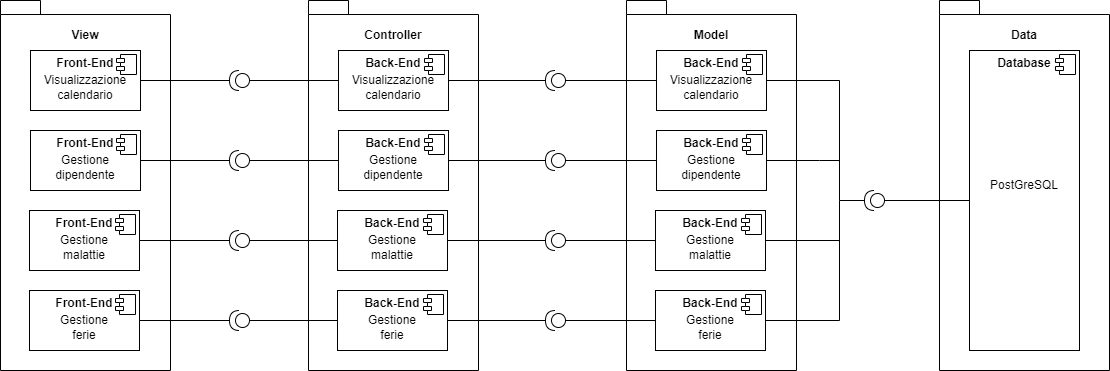

The diagram above was exported from draw.io. Its source (the exported page's mxGraphModel, read from the mxfile embedded in the PNG):
<mxGraphModel dx="1422" dy="766" grid="1" gridSize="10" guides="1" tooltips="1" connect="1" arrows="1" fold="1" page="1" pageScale="1" pageWidth="827" pageHeight="1169" math="0" shadow="0">
  <root>
    <mxCell id="0" />
    <mxCell id="1" parent="0" />
    <mxCell id="iCWnWtrapenhAROrLm87-1" value="" style="shape=folder;fontStyle=1;spacingTop=10;tabWidth=40;tabHeight=14;tabPosition=left;html=1;" parent="1" vertex="1">
      <mxGeometry x="41" y="80" width="170" height="370" as="geometry" />
    </mxCell>
    <mxCell id="iCWnWtrapenhAROrLm87-3" value="&lt;b&gt;View&lt;/b&gt;" style="text;html=1;strokeColor=none;fillColor=none;align=center;verticalAlign=middle;whiteSpace=wrap;rounded=0;" parent="1" vertex="1">
      <mxGeometry x="96" y="100" width="60" height="30" as="geometry" />
    </mxCell>
    <mxCell id="iCWnWtrapenhAROrLm87-4" value="&lt;p style=&quot;margin: 0px ; margin-top: 6px ; text-align: center&quot;&gt;&lt;b&gt;Front-End&lt;/b&gt;&lt;/p&gt;" style="align=left;overflow=fill;html=1;dropTarget=0;" parent="1" vertex="1">
      <mxGeometry x="71" y="130" width="110" height="60" as="geometry" />
    </mxCell>
    <mxCell id="iCWnWtrapenhAROrLm87-5" value="" style="shape=component;jettyWidth=8;jettyHeight=4;" parent="iCWnWtrapenhAROrLm87-4" vertex="1">
      <mxGeometry x="1" width="20" height="20" relative="1" as="geometry">
        <mxPoint x="-24" y="4" as="offset" />
      </mxGeometry>
    </mxCell>
    <mxCell id="iCWnWtrapenhAROrLm87-6" value="&lt;p style=&quot;margin: 0px ; margin-top: 6px ; text-align: center&quot;&gt;&lt;b&gt;Front-End&lt;/b&gt;&lt;/p&gt;" style="align=left;overflow=fill;html=1;dropTarget=0;" parent="1" vertex="1">
      <mxGeometry x="71" y="210" width="110" height="60" as="geometry" />
    </mxCell>
    <mxCell id="iCWnWtrapenhAROrLm87-7" value="" style="shape=component;jettyWidth=8;jettyHeight=4;" parent="iCWnWtrapenhAROrLm87-6" vertex="1">
      <mxGeometry x="1" width="20" height="20" relative="1" as="geometry">
        <mxPoint x="-24" y="4" as="offset" />
      </mxGeometry>
    </mxCell>
    <mxCell id="iCWnWtrapenhAROrLm87-8" value="&lt;p style=&quot;margin: 0px ; margin-top: 6px ; text-align: center&quot;&gt;&lt;b&gt;Front-End&lt;/b&gt;&lt;/p&gt;" style="align=left;overflow=fill;html=1;dropTarget=0;" parent="1" vertex="1">
      <mxGeometry x="70" y="290" width="110" height="60" as="geometry" />
    </mxCell>
    <mxCell id="iCWnWtrapenhAROrLm87-9" value="" style="shape=component;jettyWidth=8;jettyHeight=4;" parent="iCWnWtrapenhAROrLm87-8" vertex="1">
      <mxGeometry x="1" width="20" height="20" relative="1" as="geometry">
        <mxPoint x="-24" y="4" as="offset" />
      </mxGeometry>
    </mxCell>
    <mxCell id="iCWnWtrapenhAROrLm87-10" value="&lt;p style=&quot;margin: 0px ; margin-top: 6px ; text-align: center&quot;&gt;&lt;b&gt;Front-End&lt;/b&gt;&lt;/p&gt;" style="align=left;overflow=fill;html=1;dropTarget=0;" parent="1" vertex="1">
      <mxGeometry x="70" y="370" width="110" height="60" as="geometry" />
    </mxCell>
    <mxCell id="iCWnWtrapenhAROrLm87-11" value="" style="shape=component;jettyWidth=8;jettyHeight=4;" parent="iCWnWtrapenhAROrLm87-10" vertex="1">
      <mxGeometry x="1" width="20" height="20" relative="1" as="geometry">
        <mxPoint x="-24" y="4" as="offset" />
      </mxGeometry>
    </mxCell>
    <mxCell id="iCWnWtrapenhAROrLm87-12" value="Visualizzazione calendario" style="text;html=1;strokeColor=none;fillColor=none;align=center;verticalAlign=middle;whiteSpace=wrap;rounded=0;" parent="1" vertex="1">
      <mxGeometry x="96" y="152" width="60" height="30" as="geometry" />
    </mxCell>
    <mxCell id="iCWnWtrapenhAROrLm87-13" value="Gestione dipendente" style="text;html=1;strokeColor=none;fillColor=none;align=center;verticalAlign=middle;whiteSpace=wrap;rounded=0;" parent="1" vertex="1">
      <mxGeometry x="96" y="232" width="60" height="30" as="geometry" />
    </mxCell>
    <mxCell id="iCWnWtrapenhAROrLm87-14" value="Gestione malattie" style="text;html=1;strokeColor=none;fillColor=none;align=center;verticalAlign=middle;whiteSpace=wrap;rounded=0;" parent="1" vertex="1">
      <mxGeometry x="95" y="312" width="60" height="30" as="geometry" />
    </mxCell>
    <mxCell id="iCWnWtrapenhAROrLm87-15" value="Gestione ferie" style="text;html=1;strokeColor=none;fillColor=none;align=center;verticalAlign=middle;whiteSpace=wrap;rounded=0;" parent="1" vertex="1">
      <mxGeometry x="95" y="392" width="60" height="30" as="geometry" />
    </mxCell>
    <mxCell id="iCWnWtrapenhAROrLm87-16" value="" style="shape=folder;fontStyle=1;spacingTop=10;tabWidth=40;tabHeight=14;tabPosition=left;html=1;" parent="1" vertex="1">
      <mxGeometry x="349" y="80" width="170" height="370" as="geometry" />
    </mxCell>
    <mxCell id="iCWnWtrapenhAROrLm87-17" value="&lt;b&gt;Controller&lt;/b&gt;" style="text;html=1;strokeColor=none;fillColor=none;align=center;verticalAlign=middle;whiteSpace=wrap;rounded=0;" parent="1" vertex="1">
      <mxGeometry x="404" y="100" width="60" height="30" as="geometry" />
    </mxCell>
    <mxCell id="iCWnWtrapenhAROrLm87-18" value="&lt;p style=&quot;margin: 0px ; margin-top: 6px ; text-align: center&quot;&gt;&lt;b&gt;Back-End&lt;/b&gt;&lt;/p&gt;" style="align=left;overflow=fill;html=1;dropTarget=0;" parent="1" vertex="1">
      <mxGeometry x="379" y="130" width="110" height="60" as="geometry" />
    </mxCell>
    <mxCell id="iCWnWtrapenhAROrLm87-19" value="" style="shape=component;jettyWidth=8;jettyHeight=4;" parent="iCWnWtrapenhAROrLm87-18" vertex="1">
      <mxGeometry x="1" width="20" height="20" relative="1" as="geometry">
        <mxPoint x="-24" y="4" as="offset" />
      </mxGeometry>
    </mxCell>
    <mxCell id="iCWnWtrapenhAROrLm87-20" value="&lt;p style=&quot;margin: 0px ; margin-top: 6px ; text-align: center&quot;&gt;&lt;b&gt;Back-End&lt;/b&gt;&lt;/p&gt;" style="align=left;overflow=fill;html=1;dropTarget=0;" parent="1" vertex="1">
      <mxGeometry x="379" y="210" width="110" height="60" as="geometry" />
    </mxCell>
    <mxCell id="iCWnWtrapenhAROrLm87-21" value="" style="shape=component;jettyWidth=8;jettyHeight=4;" parent="iCWnWtrapenhAROrLm87-20" vertex="1">
      <mxGeometry x="1" width="20" height="20" relative="1" as="geometry">
        <mxPoint x="-24" y="4" as="offset" />
      </mxGeometry>
    </mxCell>
    <mxCell id="iCWnWtrapenhAROrLm87-22" value="&lt;p style=&quot;margin: 0px ; margin-top: 6px ; text-align: center&quot;&gt;&lt;b&gt;Back-End&lt;/b&gt;&lt;/p&gt;" style="align=left;overflow=fill;html=1;dropTarget=0;" parent="1" vertex="1">
      <mxGeometry x="378" y="290" width="110" height="60" as="geometry" />
    </mxCell>
    <mxCell id="iCWnWtrapenhAROrLm87-23" value="" style="shape=component;jettyWidth=8;jettyHeight=4;" parent="iCWnWtrapenhAROrLm87-22" vertex="1">
      <mxGeometry x="1" width="20" height="20" relative="1" as="geometry">
        <mxPoint x="-24" y="4" as="offset" />
      </mxGeometry>
    </mxCell>
    <mxCell id="iCWnWtrapenhAROrLm87-24" value="&lt;p style=&quot;margin: 0px ; margin-top: 6px ; text-align: center&quot;&gt;&lt;b&gt;Back-End&lt;/b&gt;&lt;/p&gt;" style="align=left;overflow=fill;html=1;dropTarget=0;" parent="1" vertex="1">
      <mxGeometry x="378" y="370" width="110" height="60" as="geometry" />
    </mxCell>
    <mxCell id="iCWnWtrapenhAROrLm87-25" value="" style="shape=component;jettyWidth=8;jettyHeight=4;" parent="iCWnWtrapenhAROrLm87-24" vertex="1">
      <mxGeometry x="1" width="20" height="20" relative="1" as="geometry">
        <mxPoint x="-24" y="4" as="offset" />
      </mxGeometry>
    </mxCell>
    <mxCell id="iCWnWtrapenhAROrLm87-26" value="Visualizzazione calendario" style="text;html=1;strokeColor=none;fillColor=none;align=center;verticalAlign=middle;whiteSpace=wrap;rounded=0;" parent="1" vertex="1">
      <mxGeometry x="404" y="152" width="60" height="30" as="geometry" />
    </mxCell>
    <mxCell id="iCWnWtrapenhAROrLm87-27" value="Gestione dipendente" style="text;html=1;strokeColor=none;fillColor=none;align=center;verticalAlign=middle;whiteSpace=wrap;rounded=0;" parent="1" vertex="1">
      <mxGeometry x="404" y="232" width="60" height="30" as="geometry" />
    </mxCell>
    <mxCell id="iCWnWtrapenhAROrLm87-28" value="Gestione malattie" style="text;html=1;strokeColor=none;fillColor=none;align=center;verticalAlign=middle;whiteSpace=wrap;rounded=0;" parent="1" vertex="1">
      <mxGeometry x="403" y="312" width="60" height="30" as="geometry" />
    </mxCell>
    <mxCell id="iCWnWtrapenhAROrLm87-29" value="Gestione ferie" style="text;html=1;strokeColor=none;fillColor=none;align=center;verticalAlign=middle;whiteSpace=wrap;rounded=0;" parent="1" vertex="1">
      <mxGeometry x="403" y="392" width="60" height="30" as="geometry" />
    </mxCell>
    <mxCell id="iCWnWtrapenhAROrLm87-30" value="" style="shape=folder;fontStyle=1;spacingTop=10;tabWidth=40;tabHeight=14;tabPosition=left;html=1;" parent="1" vertex="1">
      <mxGeometry x="667" y="80" width="170" height="370" as="geometry" />
    </mxCell>
    <mxCell id="iCWnWtrapenhAROrLm87-31" value="&lt;b&gt;Model&lt;/b&gt;" style="text;html=1;strokeColor=none;fillColor=none;align=center;verticalAlign=middle;whiteSpace=wrap;rounded=0;" parent="1" vertex="1">
      <mxGeometry x="722" y="100" width="60" height="30" as="geometry" />
    </mxCell>
    <mxCell id="iCWnWtrapenhAROrLm87-32" value="&lt;p style=&quot;margin: 0px ; margin-top: 6px ; text-align: center&quot;&gt;&lt;b&gt;Back-End&lt;/b&gt;&lt;/p&gt;" style="align=left;overflow=fill;html=1;dropTarget=0;" parent="1" vertex="1">
      <mxGeometry x="697" y="130" width="110" height="60" as="geometry" />
    </mxCell>
    <mxCell id="iCWnWtrapenhAROrLm87-33" value="" style="shape=component;jettyWidth=8;jettyHeight=4;" parent="iCWnWtrapenhAROrLm87-32" vertex="1">
      <mxGeometry x="1" width="20" height="20" relative="1" as="geometry">
        <mxPoint x="-24" y="4" as="offset" />
      </mxGeometry>
    </mxCell>
    <mxCell id="iCWnWtrapenhAROrLm87-34" value="&lt;p style=&quot;margin: 0px ; margin-top: 6px ; text-align: center&quot;&gt;&lt;b&gt;Back-End&lt;/b&gt;&lt;/p&gt;" style="align=left;overflow=fill;html=1;dropTarget=0;" parent="1" vertex="1">
      <mxGeometry x="697" y="210" width="110" height="60" as="geometry" />
    </mxCell>
    <mxCell id="iCWnWtrapenhAROrLm87-35" value="" style="shape=component;jettyWidth=8;jettyHeight=4;" parent="iCWnWtrapenhAROrLm87-34" vertex="1">
      <mxGeometry x="1" width="20" height="20" relative="1" as="geometry">
        <mxPoint x="-24" y="4" as="offset" />
      </mxGeometry>
    </mxCell>
    <mxCell id="iCWnWtrapenhAROrLm87-36" value="&lt;p style=&quot;margin: 0px ; margin-top: 6px ; text-align: center&quot;&gt;&lt;b&gt;Back-End&lt;/b&gt;&lt;/p&gt;" style="align=left;overflow=fill;html=1;dropTarget=0;" parent="1" vertex="1">
      <mxGeometry x="696" y="290" width="110" height="60" as="geometry" />
    </mxCell>
    <mxCell id="iCWnWtrapenhAROrLm87-37" value="" style="shape=component;jettyWidth=8;jettyHeight=4;" parent="iCWnWtrapenhAROrLm87-36" vertex="1">
      <mxGeometry x="1" width="20" height="20" relative="1" as="geometry">
        <mxPoint x="-24" y="4" as="offset" />
      </mxGeometry>
    </mxCell>
    <mxCell id="iCWnWtrapenhAROrLm87-38" value="&lt;p style=&quot;margin: 0px ; margin-top: 6px ; text-align: center&quot;&gt;&lt;b&gt;Back-End&lt;/b&gt;&lt;/p&gt;" style="align=left;overflow=fill;html=1;dropTarget=0;" parent="1" vertex="1">
      <mxGeometry x="696" y="370" width="110" height="60" as="geometry" />
    </mxCell>
    <mxCell id="iCWnWtrapenhAROrLm87-39" value="" style="shape=component;jettyWidth=8;jettyHeight=4;" parent="iCWnWtrapenhAROrLm87-38" vertex="1">
      <mxGeometry x="1" width="20" height="20" relative="1" as="geometry">
        <mxPoint x="-24" y="4" as="offset" />
      </mxGeometry>
    </mxCell>
    <mxCell id="iCWnWtrapenhAROrLm87-40" value="Visualizzazione calendario" style="text;html=1;strokeColor=none;fillColor=none;align=center;verticalAlign=middle;whiteSpace=wrap;rounded=0;" parent="1" vertex="1">
      <mxGeometry x="722" y="152" width="60" height="30" as="geometry" />
    </mxCell>
    <mxCell id="iCWnWtrapenhAROrLm87-41" value="Gestione dipendente" style="text;html=1;strokeColor=none;fillColor=none;align=center;verticalAlign=middle;whiteSpace=wrap;rounded=0;" parent="1" vertex="1">
      <mxGeometry x="722" y="232" width="60" height="30" as="geometry" />
    </mxCell>
    <mxCell id="iCWnWtrapenhAROrLm87-42" value="Gestione malattie" style="text;html=1;strokeColor=none;fillColor=none;align=center;verticalAlign=middle;whiteSpace=wrap;rounded=0;" parent="1" vertex="1">
      <mxGeometry x="721" y="312" width="60" height="30" as="geometry" />
    </mxCell>
    <mxCell id="iCWnWtrapenhAROrLm87-43" value="Gestione ferie" style="text;html=1;strokeColor=none;fillColor=none;align=center;verticalAlign=middle;whiteSpace=wrap;rounded=0;" parent="1" vertex="1">
      <mxGeometry x="721" y="392" width="60" height="30" as="geometry" />
    </mxCell>
    <mxCell id="iCWnWtrapenhAROrLm87-44" value="" style="shape=folder;fontStyle=1;spacingTop=10;tabWidth=40;tabHeight=14;tabPosition=left;html=1;" parent="1" vertex="1">
      <mxGeometry x="980" y="80" width="170" height="370" as="geometry" />
    </mxCell>
    <mxCell id="iCWnWtrapenhAROrLm87-45" value="&lt;b&gt;Data&lt;/b&gt;" style="text;html=1;strokeColor=none;fillColor=none;align=center;verticalAlign=middle;whiteSpace=wrap;rounded=0;" parent="1" vertex="1">
      <mxGeometry x="1035" y="100" width="60" height="30" as="geometry" />
    </mxCell>
    <mxCell id="iCWnWtrapenhAROrLm87-52" value="&lt;p style=&quot;margin: 0px ; margin-top: 6px ; text-align: center&quot;&gt;&lt;b&gt;Database&lt;/b&gt;&lt;/p&gt;" style="align=left;overflow=fill;html=1;dropTarget=0;" parent="1" vertex="1">
      <mxGeometry x="1010" y="130" width="110" height="300" as="geometry" />
    </mxCell>
    <mxCell id="iCWnWtrapenhAROrLm87-53" value="" style="shape=component;jettyWidth=8;jettyHeight=4;" parent="iCWnWtrapenhAROrLm87-52" vertex="1">
      <mxGeometry x="1" width="20" height="20" relative="1" as="geometry">
        <mxPoint x="-24" y="4" as="offset" />
      </mxGeometry>
    </mxCell>
    <mxCell id="iCWnWtrapenhAROrLm87-58" value="PostGreSQL" style="text;html=1;strokeColor=none;fillColor=none;align=center;verticalAlign=middle;whiteSpace=wrap;rounded=0;" parent="1" vertex="1">
      <mxGeometry x="1035" y="250" width="60" height="30" as="geometry" />
    </mxCell>
    <mxCell id="iCWnWtrapenhAROrLm87-97" value="" style="shape=providedRequiredInterface;html=1;verticalLabelPosition=bottom;sketch=0;direction=west;" parent="1" vertex="1">
      <mxGeometry x="270" y="150" width="20" height="20" as="geometry" />
    </mxCell>
    <mxCell id="iCWnWtrapenhAROrLm87-98" value="" style="shape=providedRequiredInterface;html=1;verticalLabelPosition=bottom;sketch=0;direction=west;" parent="1" vertex="1">
      <mxGeometry x="270" y="230" width="20" height="20" as="geometry" />
    </mxCell>
    <mxCell id="iCWnWtrapenhAROrLm87-99" value="" style="shape=providedRequiredInterface;html=1;verticalLabelPosition=bottom;sketch=0;direction=west;" parent="1" vertex="1">
      <mxGeometry x="270" y="310" width="20" height="20" as="geometry" />
    </mxCell>
    <mxCell id="iCWnWtrapenhAROrLm87-100" value="" style="shape=providedRequiredInterface;html=1;verticalLabelPosition=bottom;sketch=0;direction=west;" parent="1" vertex="1">
      <mxGeometry x="270" y="390" width="20" height="20" as="geometry" />
    </mxCell>
    <mxCell id="iCWnWtrapenhAROrLm87-101" value="" style="endArrow=none;html=1;rounded=0;entryX=1;entryY=0.5;entryDx=0;entryDy=0;entryPerimeter=0;exitX=1;exitY=0.5;exitDx=0;exitDy=0;" parent="1" source="iCWnWtrapenhAROrLm87-4" target="iCWnWtrapenhAROrLm87-97" edge="1">
      <mxGeometry width="50" height="50" relative="1" as="geometry">
        <mxPoint x="490" y="320" as="sourcePoint" />
        <mxPoint x="540" y="270" as="targetPoint" />
      </mxGeometry>
    </mxCell>
    <mxCell id="iCWnWtrapenhAROrLm87-102" value="" style="endArrow=none;html=1;rounded=0;entryX=0;entryY=0.5;entryDx=0;entryDy=0;entryPerimeter=0;exitX=0;exitY=0.5;exitDx=0;exitDy=0;" parent="1" source="iCWnWtrapenhAROrLm87-18" target="iCWnWtrapenhAROrLm87-97" edge="1">
      <mxGeometry width="50" height="50" relative="1" as="geometry">
        <mxPoint x="490" y="320" as="sourcePoint" />
        <mxPoint x="540" y="270" as="targetPoint" />
      </mxGeometry>
    </mxCell>
    <mxCell id="iCWnWtrapenhAROrLm87-103" value="" style="endArrow=none;html=1;rounded=0;entryX=1;entryY=0.5;entryDx=0;entryDy=0;exitX=1;exitY=0.5;exitDx=0;exitDy=0;exitPerimeter=0;" parent="1" source="iCWnWtrapenhAROrLm87-98" target="iCWnWtrapenhAROrLm87-6" edge="1">
      <mxGeometry width="50" height="50" relative="1" as="geometry">
        <mxPoint x="490" y="320" as="sourcePoint" />
        <mxPoint x="540" y="270" as="targetPoint" />
      </mxGeometry>
    </mxCell>
    <mxCell id="iCWnWtrapenhAROrLm87-104" value="" style="endArrow=none;html=1;rounded=0;entryX=0;entryY=0.5;entryDx=0;entryDy=0;entryPerimeter=0;exitX=0;exitY=0.5;exitDx=0;exitDy=0;" parent="1" source="iCWnWtrapenhAROrLm87-20" target="iCWnWtrapenhAROrLm87-98" edge="1">
      <mxGeometry width="50" height="50" relative="1" as="geometry">
        <mxPoint x="490" y="320" as="sourcePoint" />
        <mxPoint x="540" y="270" as="targetPoint" />
      </mxGeometry>
    </mxCell>
    <mxCell id="iCWnWtrapenhAROrLm87-105" value="" style="endArrow=none;html=1;rounded=0;entryX=1;entryY=0.5;entryDx=0;entryDy=0;" parent="1" target="iCWnWtrapenhAROrLm87-8" edge="1">
      <mxGeometry width="50" height="50" relative="1" as="geometry">
        <mxPoint x="270" y="320" as="sourcePoint" />
        <mxPoint x="240" y="350" as="targetPoint" />
      </mxGeometry>
    </mxCell>
    <mxCell id="iCWnWtrapenhAROrLm87-106" value="" style="endArrow=none;html=1;rounded=0;entryX=0;entryY=0.5;entryDx=0;entryDy=0;entryPerimeter=0;exitX=0;exitY=0.5;exitDx=0;exitDy=0;" parent="1" source="iCWnWtrapenhAROrLm87-22" target="iCWnWtrapenhAROrLm87-99" edge="1">
      <mxGeometry width="50" height="50" relative="1" as="geometry">
        <mxPoint x="310" y="360" as="sourcePoint" />
        <mxPoint x="540" y="270" as="targetPoint" />
      </mxGeometry>
    </mxCell>
    <mxCell id="iCWnWtrapenhAROrLm87-107" value="" style="endArrow=none;html=1;rounded=0;exitX=1;exitY=0.5;exitDx=0;exitDy=0;exitPerimeter=0;entryX=1;entryY=0.5;entryDx=0;entryDy=0;" parent="1" source="iCWnWtrapenhAROrLm87-100" target="iCWnWtrapenhAROrLm87-10" edge="1">
      <mxGeometry width="50" height="50" relative="1" as="geometry">
        <mxPoint x="490" y="320" as="sourcePoint" />
        <mxPoint x="250" y="440" as="targetPoint" />
      </mxGeometry>
    </mxCell>
    <mxCell id="iCWnWtrapenhAROrLm87-108" value="" style="endArrow=none;html=1;rounded=0;entryX=0;entryY=0.5;entryDx=0;entryDy=0;entryPerimeter=0;exitX=0;exitY=0.5;exitDx=0;exitDy=0;" parent="1" source="iCWnWtrapenhAROrLm87-24" target="iCWnWtrapenhAROrLm87-100" edge="1">
      <mxGeometry width="50" height="50" relative="1" as="geometry">
        <mxPoint x="330" y="430" as="sourcePoint" />
        <mxPoint x="540" y="270" as="targetPoint" />
      </mxGeometry>
    </mxCell>
    <mxCell id="iCWnWtrapenhAROrLm87-111" value="" style="shape=providedRequiredInterface;html=1;verticalLabelPosition=bottom;sketch=0;direction=west;" parent="1" vertex="1">
      <mxGeometry x="586" y="150" width="20" height="20" as="geometry" />
    </mxCell>
    <mxCell id="iCWnWtrapenhAROrLm87-112" value="" style="shape=providedRequiredInterface;html=1;verticalLabelPosition=bottom;sketch=0;direction=west;" parent="1" vertex="1">
      <mxGeometry x="586" y="230" width="20" height="20" as="geometry" />
    </mxCell>
    <mxCell id="iCWnWtrapenhAROrLm87-113" value="" style="shape=providedRequiredInterface;html=1;verticalLabelPosition=bottom;sketch=0;direction=west;" parent="1" vertex="1">
      <mxGeometry x="586" y="310" width="20" height="20" as="geometry" />
    </mxCell>
    <mxCell id="iCWnWtrapenhAROrLm87-114" value="" style="shape=providedRequiredInterface;html=1;verticalLabelPosition=bottom;sketch=0;direction=west;" parent="1" vertex="1">
      <mxGeometry x="586" y="390" width="20" height="20" as="geometry" />
    </mxCell>
    <mxCell id="iCWnWtrapenhAROrLm87-115" value="" style="endArrow=none;html=1;rounded=0;entryX=1;entryY=0.5;entryDx=0;entryDy=0;entryPerimeter=0;exitX=1;exitY=0.5;exitDx=0;exitDy=0;" parent="1" source="iCWnWtrapenhAROrLm87-18" target="iCWnWtrapenhAROrLm87-111" edge="1">
      <mxGeometry width="50" height="50" relative="1" as="geometry">
        <mxPoint x="490" y="360" as="sourcePoint" />
        <mxPoint x="540" y="310" as="targetPoint" />
      </mxGeometry>
    </mxCell>
    <mxCell id="iCWnWtrapenhAROrLm87-116" value="" style="endArrow=none;html=1;rounded=0;entryX=1;entryY=0.5;entryDx=0;entryDy=0;entryPerimeter=0;exitX=1;exitY=0.5;exitDx=0;exitDy=0;" parent="1" source="iCWnWtrapenhAROrLm87-20" target="iCWnWtrapenhAROrLm87-112" edge="1">
      <mxGeometry width="50" height="50" relative="1" as="geometry">
        <mxPoint x="490" y="360" as="sourcePoint" />
        <mxPoint x="540" y="310" as="targetPoint" />
      </mxGeometry>
    </mxCell>
    <mxCell id="iCWnWtrapenhAROrLm87-117" value="" style="endArrow=none;html=1;rounded=0;entryX=0;entryY=0.5;entryDx=0;entryDy=0;exitX=0;exitY=0.5;exitDx=0;exitDy=0;exitPerimeter=0;" parent="1" source="iCWnWtrapenhAROrLm87-111" target="iCWnWtrapenhAROrLm87-32" edge="1">
      <mxGeometry width="50" height="50" relative="1" as="geometry">
        <mxPoint x="490" y="360" as="sourcePoint" />
        <mxPoint x="540" y="310" as="targetPoint" />
      </mxGeometry>
    </mxCell>
    <mxCell id="iCWnWtrapenhAROrLm87-118" value="" style="endArrow=none;html=1;rounded=0;entryX=0;entryY=0.5;entryDx=0;entryDy=0;exitX=0;exitY=0.5;exitDx=0;exitDy=0;exitPerimeter=0;" parent="1" source="iCWnWtrapenhAROrLm87-112" target="iCWnWtrapenhAROrLm87-34" edge="1">
      <mxGeometry width="50" height="50" relative="1" as="geometry">
        <mxPoint x="490" y="360" as="sourcePoint" />
        <mxPoint x="540" y="310" as="targetPoint" />
      </mxGeometry>
    </mxCell>
    <mxCell id="iCWnWtrapenhAROrLm87-119" value="" style="endArrow=none;html=1;rounded=0;entryX=1;entryY=0.5;entryDx=0;entryDy=0;entryPerimeter=0;exitX=1;exitY=0.5;exitDx=0;exitDy=0;" parent="1" source="iCWnWtrapenhAROrLm87-22" target="iCWnWtrapenhAROrLm87-113" edge="1">
      <mxGeometry width="50" height="50" relative="1" as="geometry">
        <mxPoint x="490" y="360" as="sourcePoint" />
        <mxPoint x="540" y="310" as="targetPoint" />
      </mxGeometry>
    </mxCell>
    <mxCell id="iCWnWtrapenhAROrLm87-121" value="" style="endArrow=none;html=1;rounded=0;entryX=0;entryY=0.5;entryDx=0;entryDy=0;exitX=0;exitY=0.5;exitDx=0;exitDy=0;exitPerimeter=0;" parent="1" source="iCWnWtrapenhAROrLm87-113" target="iCWnWtrapenhAROrLm87-36" edge="1">
      <mxGeometry width="50" height="50" relative="1" as="geometry">
        <mxPoint x="490" y="360" as="sourcePoint" />
        <mxPoint x="540" y="310" as="targetPoint" />
      </mxGeometry>
    </mxCell>
    <mxCell id="iCWnWtrapenhAROrLm87-122" value="" style="endArrow=none;html=1;rounded=0;entryX=0;entryY=0.5;entryDx=0;entryDy=0;exitX=0;exitY=0.5;exitDx=0;exitDy=0;exitPerimeter=0;" parent="1" source="iCWnWtrapenhAROrLm87-114" target="iCWnWtrapenhAROrLm87-38" edge="1">
      <mxGeometry width="50" height="50" relative="1" as="geometry">
        <mxPoint x="490" y="360" as="sourcePoint" />
        <mxPoint x="540" y="310" as="targetPoint" />
      </mxGeometry>
    </mxCell>
    <mxCell id="iCWnWtrapenhAROrLm87-123" value="" style="endArrow=none;html=1;rounded=0;entryX=1;entryY=0.5;entryDx=0;entryDy=0;entryPerimeter=0;exitX=1;exitY=0.5;exitDx=0;exitDy=0;" parent="1" source="iCWnWtrapenhAROrLm87-24" target="iCWnWtrapenhAROrLm87-114" edge="1">
      <mxGeometry width="50" height="50" relative="1" as="geometry">
        <mxPoint x="490" y="360" as="sourcePoint" />
        <mxPoint x="540" y="310" as="targetPoint" />
      </mxGeometry>
    </mxCell>
    <mxCell id="iCWnWtrapenhAROrLm87-124" value="" style="shape=providedRequiredInterface;html=1;verticalLabelPosition=bottom;sketch=0;direction=west;" parent="1" vertex="1">
      <mxGeometry x="905" y="270" width="20" height="20" as="geometry" />
    </mxCell>
    <mxCell id="iCWnWtrapenhAROrLm87-125" value="" style="endArrow=none;html=1;rounded=0;entryX=0;entryY=0.5;entryDx=0;entryDy=0;exitX=0;exitY=0.5;exitDx=0;exitDy=0;exitPerimeter=0;" parent="1" source="iCWnWtrapenhAROrLm87-124" target="iCWnWtrapenhAROrLm87-52" edge="1">
      <mxGeometry width="50" height="50" relative="1" as="geometry">
        <mxPoint x="490" y="360" as="sourcePoint" />
        <mxPoint x="540" y="310" as="targetPoint" />
      </mxGeometry>
    </mxCell>
    <mxCell id="iCWnWtrapenhAROrLm87-126" value="" style="endArrow=none;html=1;rounded=0;entryX=1;entryY=0.5;entryDx=0;entryDy=0;exitX=1;exitY=0.5;exitDx=0;exitDy=0;exitPerimeter=0;" parent="1" source="iCWnWtrapenhAROrLm87-124" target="iCWnWtrapenhAROrLm87-32" edge="1">
      <mxGeometry width="50" height="50" relative="1" as="geometry">
        <mxPoint x="860" y="280" as="sourcePoint" />
        <mxPoint x="540" y="310" as="targetPoint" />
        <Array as="points">
          <mxPoint x="880" y="280" />
          <mxPoint x="880" y="160" />
        </Array>
      </mxGeometry>
    </mxCell>
    <mxCell id="iCWnWtrapenhAROrLm87-130" value="" style="endArrow=none;html=1;rounded=0;exitX=1;exitY=0.5;exitDx=0;exitDy=0;" parent="1" source="iCWnWtrapenhAROrLm87-38" edge="1">
      <mxGeometry width="50" height="50" relative="1" as="geometry">
        <mxPoint x="880" y="470" as="sourcePoint" />
        <mxPoint x="880" y="280" as="targetPoint" />
        <Array as="points">
          <mxPoint x="880" y="400" />
        </Array>
      </mxGeometry>
    </mxCell>
    <mxCell id="iCWnWtrapenhAROrLm87-131" value="" style="endArrow=none;html=1;rounded=0;exitX=1;exitY=0.5;exitDx=0;exitDy=0;" parent="1" source="iCWnWtrapenhAROrLm87-34" edge="1">
      <mxGeometry width="50" height="50" relative="1" as="geometry">
        <mxPoint x="490" y="360" as="sourcePoint" />
        <mxPoint x="880" y="240" as="targetPoint" />
        <Array as="points">
          <mxPoint x="860" y="240" />
        </Array>
      </mxGeometry>
    </mxCell>
    <mxCell id="iCWnWtrapenhAROrLm87-132" value="" style="endArrow=none;html=1;rounded=0;exitX=1;exitY=0.5;exitDx=0;exitDy=0;" parent="1" source="iCWnWtrapenhAROrLm87-36" edge="1">
      <mxGeometry width="50" height="50" relative="1" as="geometry">
        <mxPoint x="490" y="360" as="sourcePoint" />
        <mxPoint x="880" y="320" as="targetPoint" />
      </mxGeometry>
    </mxCell>
  </root>
</mxGraphModel>